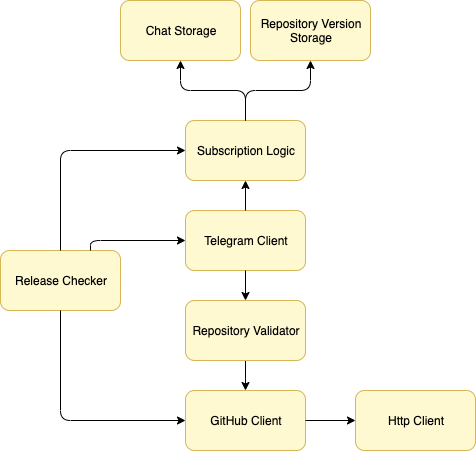

The diagram above was exported from draw.io. Its source (the exported page's mxGraphModel, read from the mxfile embedded in the PNG):
<mxGraphModel dx="932" dy="528" grid="1" gridSize="10" guides="1" tooltips="1" connect="1" arrows="1" fold="1" page="1" pageScale="1" pageWidth="850" pageHeight="1100" math="0" shadow="0">
  <root>
    <mxCell id="0" />
    <mxCell id="1" parent="0" />
    <mxCell id="lzvlHtk4S211Mrux6E1g-1" value="Subscription Logic" style="rounded=1;whiteSpace=wrap;html=1;fillColor=#FFF9D1;strokeColor=#d6b656;" parent="1" vertex="1">
      <mxGeometry x="270" y="230" width="120" height="60" as="geometry" />
    </mxCell>
    <mxCell id="caqxVvbFBNhueWMS0plU-1" value="" style="edgeStyle=orthogonalEdgeStyle;rounded=0;orthogonalLoop=1;jettySize=auto;html=1;" edge="1" parent="1" source="lzvlHtk4S211Mrux6E1g-2" target="lzvlHtk4S211Mrux6E1g-6">
      <mxGeometry relative="1" as="geometry" />
    </mxCell>
    <mxCell id="lzvlHtk4S211Mrux6E1g-2" value="Repository Validator" style="rounded=1;whiteSpace=wrap;html=1;fillColor=#FFF9D1;strokeColor=#d6b656;" parent="1" vertex="1">
      <mxGeometry x="270" y="410" width="120" height="60" as="geometry" />
    </mxCell>
    <mxCell id="lzvlHtk4S211Mrux6E1g-3" value="Release Checker" style="rounded=1;whiteSpace=wrap;html=1;fillColor=#FFF9D1;strokeColor=#d6b656;" parent="1" vertex="1">
      <mxGeometry x="85" y="360" width="120" height="60" as="geometry" />
    </mxCell>
    <mxCell id="lzvlHtk4S211Mrux6E1g-4" value="Telegram Client" style="rounded=1;whiteSpace=wrap;html=1;fillColor=#FFF9D1;strokeColor=#d6b656;" parent="1" vertex="1">
      <mxGeometry x="270" y="320" width="120" height="60" as="geometry" />
    </mxCell>
    <mxCell id="lzvlHtk4S211Mrux6E1g-5" value="Http Client" style="rounded=1;whiteSpace=wrap;html=1;fillColor=#FFF9D1;strokeColor=#d6b656;" parent="1" vertex="1">
      <mxGeometry x="440" y="500" width="120" height="60" as="geometry" />
    </mxCell>
    <mxCell id="lzvlHtk4S211Mrux6E1g-6" value="GitHub Client" style="rounded=1;whiteSpace=wrap;html=1;fillColor=#FFF9D1;strokeColor=#d6b656;" parent="1" vertex="1">
      <mxGeometry x="270" y="500" width="120" height="60" as="geometry" />
    </mxCell>
    <mxCell id="lzvlHtk4S211Mrux6E1g-7" value="" style="endArrow=classic;html=1;exitX=0.5;exitY=0;exitDx=0;exitDy=0;entryX=0;entryY=0.5;entryDx=0;entryDy=0;" parent="1" source="lzvlHtk4S211Mrux6E1g-3" target="lzvlHtk4S211Mrux6E1g-1" edge="1">
      <mxGeometry width="50" height="50" relative="1" as="geometry">
        <mxPoint x="230" y="410" as="sourcePoint" />
        <mxPoint x="250" y="310" as="targetPoint" />
        <Array as="points">
          <mxPoint x="145" y="260" />
        </Array>
      </mxGeometry>
    </mxCell>
    <mxCell id="lzvlHtk4S211Mrux6E1g-8" value="" style="endArrow=classic;html=1;exitX=0.5;exitY=1;exitDx=0;exitDy=0;entryX=0.5;entryY=0;entryDx=0;entryDy=0;" parent="1" source="lzvlHtk4S211Mrux6E1g-4" target="lzvlHtk4S211Mrux6E1g-2" edge="1">
      <mxGeometry width="50" height="50" relative="1" as="geometry">
        <mxPoint x="360" y="510" as="sourcePoint" />
        <mxPoint x="410" y="460" as="targetPoint" />
      </mxGeometry>
    </mxCell>
    <mxCell id="lzvlHtk4S211Mrux6E1g-11" value="" style="endArrow=classic;html=1;entryX=0;entryY=0.5;entryDx=0;entryDy=0;exitX=1;exitY=0.5;exitDx=0;exitDy=0;" parent="1" source="lzvlHtk4S211Mrux6E1g-6" target="lzvlHtk4S211Mrux6E1g-5" edge="1">
      <mxGeometry width="50" height="50" relative="1" as="geometry">
        <mxPoint x="520" y="590" as="sourcePoint" />
        <mxPoint x="570" y="540" as="targetPoint" />
      </mxGeometry>
    </mxCell>
    <mxCell id="lzvlHtk4S211Mrux6E1g-12" value="" style="endArrow=classic;html=1;entryX=0.5;entryY=1;entryDx=0;entryDy=0;exitX=0.5;exitY=0;exitDx=0;exitDy=0;" parent="1" source="lzvlHtk4S211Mrux6E1g-4" target="lzvlHtk4S211Mrux6E1g-1" edge="1">
      <mxGeometry width="50" height="50" relative="1" as="geometry">
        <mxPoint x="240" y="620" as="sourcePoint" />
        <mxPoint x="290" y="570" as="targetPoint" />
      </mxGeometry>
    </mxCell>
    <mxCell id="lzvlHtk4S211Mrux6E1g-13" value="" style="endArrow=classic;html=1;exitX=0.75;exitY=0;exitDx=0;exitDy=0;entryX=0;entryY=0.5;entryDx=0;entryDy=0;" parent="1" source="lzvlHtk4S211Mrux6E1g-3" target="lzvlHtk4S211Mrux6E1g-4" edge="1">
      <mxGeometry width="50" height="50" relative="1" as="geometry">
        <mxPoint x="220" y="600" as="sourcePoint" />
        <mxPoint x="270" y="550" as="targetPoint" />
        <Array as="points">
          <mxPoint x="175" y="350" />
        </Array>
      </mxGeometry>
    </mxCell>
    <mxCell id="lzvlHtk4S211Mrux6E1g-14" value="Chat Storage" style="rounded=1;whiteSpace=wrap;html=1;fillColor=#FFF9D1;strokeColor=#d6b656;" parent="1" vertex="1">
      <mxGeometry x="205" y="110" width="120" height="60" as="geometry" />
    </mxCell>
    <mxCell id="lzvlHtk4S211Mrux6E1g-15" value="Repository Version Storage" style="rounded=1;whiteSpace=wrap;html=1;fillColor=#FFF9D1;strokeColor=#d6b656;" parent="1" vertex="1">
      <mxGeometry x="335" y="110" width="120" height="60" as="geometry" />
    </mxCell>
    <mxCell id="lzvlHtk4S211Mrux6E1g-16" value="" style="endArrow=classic;html=1;entryX=0.5;entryY=1;entryDx=0;entryDy=0;exitX=0.5;exitY=0;exitDx=0;exitDy=0;" parent="1" source="lzvlHtk4S211Mrux6E1g-1" target="lzvlHtk4S211Mrux6E1g-14" edge="1">
      <mxGeometry width="50" height="50" relative="1" as="geometry">
        <mxPoint x="320" y="230" as="sourcePoint" />
        <mxPoint x="370" y="180" as="targetPoint" />
        <Array as="points">
          <mxPoint x="330" y="200" />
          <mxPoint x="265" y="200" />
        </Array>
      </mxGeometry>
    </mxCell>
    <mxCell id="lzvlHtk4S211Mrux6E1g-17" value="" style="endArrow=classic;html=1;exitX=0.5;exitY=0;exitDx=0;exitDy=0;entryX=0.5;entryY=1;entryDx=0;entryDy=0;" parent="1" source="lzvlHtk4S211Mrux6E1g-1" target="lzvlHtk4S211Mrux6E1g-15" edge="1">
      <mxGeometry width="50" height="50" relative="1" as="geometry">
        <mxPoint x="440" y="250" as="sourcePoint" />
        <mxPoint x="490" y="200" as="targetPoint" />
        <Array as="points">
          <mxPoint x="330" y="200" />
          <mxPoint x="395" y="200" />
        </Array>
      </mxGeometry>
    </mxCell>
    <mxCell id="caqxVvbFBNhueWMS0plU-2" value="" style="endArrow=classic;html=1;exitX=0.5;exitY=1;exitDx=0;exitDy=0;entryX=0;entryY=0.5;entryDx=0;entryDy=0;" edge="1" parent="1" source="lzvlHtk4S211Mrux6E1g-3" target="lzvlHtk4S211Mrux6E1g-6">
      <mxGeometry width="50" height="50" relative="1" as="geometry">
        <mxPoint x="150" y="300" as="sourcePoint" />
        <mxPoint x="280" y="360" as="targetPoint" />
        <Array as="points">
          <mxPoint x="145" y="530" />
        </Array>
      </mxGeometry>
    </mxCell>
  </root>
</mxGraphModel>